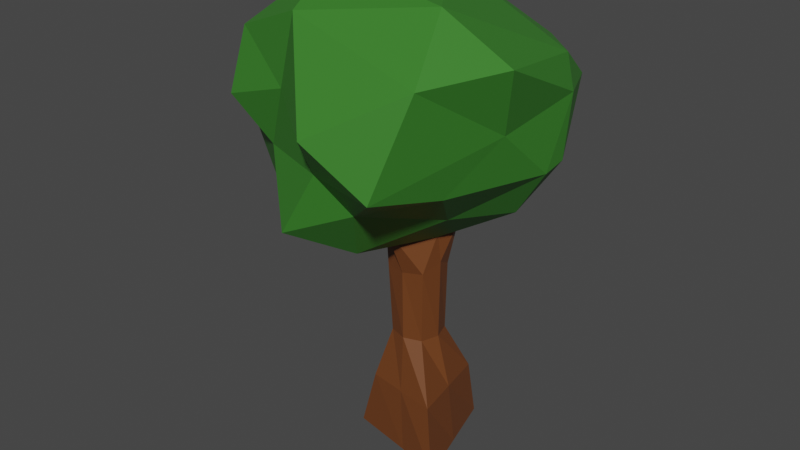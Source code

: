 # Source: tree1.blend  (saved by Blender 2.92.15; exported with 4.5.12 LTS)
import bpy
from mathutils import Matrix  # noqa: F401  (used for matrix-valued properties, if any)

bpy.ops.wm.read_factory_settings(use_empty=True)
scene = bpy.context.scene
scene.name = 'Scene'

# ---- collections
col_collection = bpy.data.collections.new('Collection'); scene.collection.children.link(col_collection)

# ---- materials (node trees are filled in below, after node groups)
mat_tree1 = bpy.data.materials.new('Tree1')
mat_tree1.alpha_threshold = 0.0
mat_tree1.use_transparent_shadow = False
mat_tree1.diffuse_color = (0.1559, 0.04971, 0.0137, 1.0)
mat_tree1.line_color = (0.0, 0.0, 0.0, 1.0)
mat_tree2 = bpy.data.materials.new('Tree2')
mat_tree2.use_transparent_shadow = False
mat_tree2.diffuse_color = (0.04092, 0.2016, 0.02315, 1.0)

# ---- material node trees
mat_tree1.use_nodes = True; mat_tree1.node_tree.nodes.clear()
_N = mat_tree1.node_tree.nodes; _L = mat_tree1.node_tree.links
n0 = _N.new('ShaderNodeOutputMaterial'); n0.name = 'Material Output'; n0.location = (300, 300)
n1 = _N.new('ShaderNodeBsdfPrincipled'); n1.name = 'Principled BSDF'; n1.location = (10, 300)
n1.distribution = 'GGX'
n1.subsurface_method = 'BURLEY'
n1.inputs[0].default_value = (0.1559, 0.04971, 0.0137, 1.0)
n1.inputs[2].default_value = 0.4
n1.inputs[3].default_value = 1.45
n1.inputs[27].default_value = (0.0, 0.0, 0.0, 1.0)
n1.inputs[28].default_value = 1.0
_L.new(n1.outputs[0], n0.inputs[0])
n0.is_active_output = True
mat_tree2.use_nodes = True; mat_tree2.node_tree.nodes.clear()
_N = mat_tree2.node_tree.nodes; _L = mat_tree2.node_tree.links
n0 = _N.new('ShaderNodeBsdfPrincipled'); n0.name = 'Principled BSDF'; n0.location = (10, 300)
n0.distribution = 'GGX'
n0.subsurface_method = 'BURLEY'
n0.inputs[0].default_value = (0.04092, 0.2016, 0.02315, 1.0)
n0.inputs[3].default_value = 1.45
n0.inputs[27].default_value = (0.0, 0.0, 0.0, 1.0)
n0.inputs[28].default_value = 1.0
n1 = _N.new('ShaderNodeOutputMaterial'); n1.name = 'Material Output'; n1.location = (300, 300)
_L.new(n0.outputs[0], n1.inputs[0])
n1.is_active_output = True

# ---- world
world_world = bpy.data.worlds.new('World'); scene.world = world_world
world_world.use_nodes = True; world_world.node_tree.nodes.clear()
_N = world_world.node_tree.nodes; _L = world_world.node_tree.links
n0 = _N.new('ShaderNodeOutputWorld'); n0.name = 'World Output'; n0.location = (300, 300)
n1 = _N.new('ShaderNodeBackground'); n1.name = 'Background'; n1.location = (10, 300)
n1.inputs[0].default_value = (0.05088, 0.05088, 0.05088, 1.0)
_L.new(n1.outputs[0], n0.inputs[0])
n0.is_active_output = True
world_world.color = (0.05088, 0.05088, 0.05088)
world_world.use_sun_shadow = False
world_world.sun_shadow_jitter_overblur = 0.0

# ---- meshes
me_cube = bpy.data.meshes.new('Cube')
me_cube.from_pydata([(6.41, 8.64, 64.24), (8.479, 17.46, 0.751), (7.202, 1.184, 62.05), (16.73, -12.32, 0.751), (-5.721, 8.643, 64.24), (-12.41, 10.71, 0.751), (-5.722, -3.492, 64.24), (-12.41, -5.561, 0.751), (5.178, 7.408, 31.55), (-4.49, -2.26, 31.55), (5.178, -2.26, 31.55), (-4.49, 7.408, 31.55), (8.479, 14.09, 17.47), (12.61, -8.943, 17.47), (-7.791, 10.71, 17.47), (-7.791, -5.561, 17.47), (0.3439, 14.09, 0.751), (-1.555, -8.754, 64.89), (4.472, -8.943, 0.751), (0.3439, 10.71, 64.24), (0.3439, 9.028, 31.55), (0.3439, -3.88, 31.55), (2.408, -7.252, 17.47), (0.3439, 12.4, 17.47), (-7.791, 2.574, 0.751), (9.617, 5.966, 63.88), (-7.517, 3.427, 64.03), (12.61, 2.569, 0.751), (6.798, 2.574, 31.55), (-6.11, 2.574, 31.55), (-7.791, 2.574, 17.47), (10.54, 2.571, 17.47), (2.408, 2.571, 0.751), (0.3439, 2.574, 64.24), (-5.207, -2.977, 50.92), (5.895, 7.111, 50.92), (5.895, -2.977, 51.69), (-5.207, 8.125, 50.92), (0.3439, 9.325, 50.92), (0.3439, -4.207, 50.92), (7.125, 2.574, 53.58), (-6.437, 2.574, 50.92), (2.67, -12.73, 78.02), (-3.417, -10.53, 77.96), (2.649, -4.465, 77.96), (-5.486, -4.465, 77.96), (7.462, 0.7328, 61.37), (24.88, -20.25, 84.47), (-9.628, -35.17, 71.17), (-20.1, -0.6133, 80.75), (-5.122, 30.96, 81.26), (32.96, 14.34, 84.51), (5.303, -43.75, 100.4), (-32.77, -27.13, 97.12), (-29.06, 6.263, 100.6), (15.29, 34.45, 106.5), (37.65, -14.49, 115.0), (-16.18, -9.117, 127.9), (-1.289, -19.12, 61.96), (16.82, -7.762, 72.34), (6.771, -28.86, 78.1), (33.16, 7.325, 83.48), (23.74, 9.98, 69.8), (-12.88, 8.219, 64.68), (-24.16, -19.34, 68.81), (-8.752, 27.18, 61.79), (-20.28, 25.99, 76.37), (16.34, 27.75, 81.49), (32.38, -8.836, 97.64), (34.02, 15.19, 101.3), (0.6112, -34.64, 88.45), (20.84, -40.19, 89.05), (-37.76, -14.61, 84.06), (-21.77, -24.87, 86.54), (-19.72, 19.92, 89.78), (-36.12, 9.411, 87.73), (25.7, 32.75, 99.17), (2.739, 32.47, 96.74), (27.72, -33.66, 113.3), (-12.99, -29.91, 103.7), (-36.65, -10.42, 95.09), (-22.2, 26.27, 115.9), (29.82, 18.62, 108.9), (-10.08, -28.14, 121.4), (20.32, -15.9, 125.0), (-32.2, -22.04, 112.7), (-32.91, 8.966, 117.7), (-4.878, 19.75, 124.2)], [], [(17, 33, 44, 42), (39, 17, 6, 34), (41, 26, 4, 37), (32, 27, 3, 18), (40, 25, 2, 36), (38, 19, 0, 35), (23, 20, 8, 12), (31, 28, 10, 13), (30, 29, 11, 14), (22, 21, 9, 15), (18, 22, 15, 7), (24, 30, 14, 5), (27, 31, 13, 3), (16, 23, 12, 1), (5, 14, 23, 16), (3, 13, 22, 18), (13, 10, 21, 22), (14, 11, 20, 23), (37, 4, 19, 38), (24, 32, 18, 7), (36, 2, 17, 39), (5, 16, 32, 24), (1, 12, 31, 27), (7, 15, 30, 24), (15, 9, 29, 30), (12, 8, 28, 31), (35, 0, 25, 40), (16, 1, 27, 32), (34, 6, 26, 41), (9, 34, 41, 29), (8, 35, 40, 28), (10, 36, 39, 21), (11, 37, 38, 20), (20, 38, 35, 8), (28, 40, 36, 10), (29, 41, 37, 11), (21, 39, 34, 9), (33, 26, 45, 44), (6, 17, 42, 43), (26, 6, 43, 45), (25, 0, 19, 4, 26, 33, 17, 2), (42, 44, 45, 43), (46, 59, 58), (47, 59, 61), (46, 58, 63), (46, 63, 65), (46, 65, 62), (47, 61, 68), (48, 60, 70), (49, 64, 72), (50, 66, 74), (51, 67, 76), (47, 68, 71), (48, 70, 73), (49, 72, 75), (50, 74, 77), (51, 76, 69), (52, 78, 83), (53, 79, 85), (54, 80, 86), (55, 81, 87), (56, 82, 84), (84, 87, 57), (84, 82, 87), (82, 55, 87), (87, 86, 57), (87, 81, 86), (81, 54, 86), (86, 85, 57), (86, 80, 85), (80, 53, 85), (85, 83, 57), (85, 79, 83), (79, 52, 83), (83, 84, 57), (83, 78, 84), (78, 56, 84), (69, 82, 56), (69, 76, 82), (76, 55, 82), (77, 81, 55), (77, 74, 81), (74, 54, 81), (75, 80, 54), (75, 72, 80), (72, 53, 80), (73, 79, 53), (73, 70, 79), (70, 52, 79), (71, 78, 52), (71, 68, 78), (68, 56, 78), (76, 77, 55), (76, 67, 77), (67, 50, 77), (74, 75, 54), (74, 66, 75), (66, 49, 75), (72, 73, 53), (72, 64, 73), (64, 48, 73), (70, 71, 52), (70, 60, 71), (60, 47, 71), (68, 69, 56), (68, 61, 69), (61, 51, 69), (62, 67, 51), (62, 65, 67), (65, 50, 67), (65, 66, 50), (65, 63, 66), (63, 49, 66), (63, 64, 49), (63, 58, 64), (58, 48, 64), (61, 62, 51), (61, 59, 62), (59, 46, 62), (58, 60, 48), (58, 59, 60), (59, 47, 60)])
me_cube.polygons.foreach_set('material_index', [0, 0, 0, 0, 0, 0, 0, 0, 0, 0, 0, 0, 0, 0, 0, 0, 0, 0, 0, 0, 0, 0, 0, 0, 0, 0, 0, 0, 0, 0, 0, 0, 0, 0, 0, 0, 0, 0, 0, 0, 0, 0, 1, 1, 1, 1, 1, 1, 1, 1, 1, 1, 1, 1, 1, 1, 1, 1, 1, 1, 1, 1, 1, 1, 1, 1, 1, 1, 1, 1, 1, 1, 1, 1, 1, 1, 1, 1, 1, 1, 1, 1, 1, 1, 1, 1, 1, 1, 1, 1, 1, 1, 1, 1, 1, 1, 1, 1, 1, 1, 1, 1, 1, 1, 1, 1, 1, 1, 1, 1, 1, 1, 1, 1, 1, 1, 1, 1, 1, 1, 1, 1])
_uv = me_cube.uv_layers.new(name='UVMap')
_uv.uv.foreach_set('vector', [0.75, 0.75, 0.75, 0.625, 0.75, 0.625, 0.75, 0.75, 0.5625, 0.875, 0.625, 0.875, 0.625, 1.0, 0.5625, 1.0, 0.5625, 0.125, 0.625, 0.125, 0.625, 0.25, 0.5625, 0.25, 0.25, 0.625, 0.375, 0.625, 0.375, 0.75, 0.25, 0.75, 0.5625, 0.625, 0.625, 0.625, 0.625, 0.75, 0.5625, 0.75, 0.5625, 0.375, 0.625, 0.375, 0.625, 0.5, 0.5625, 0.5, 0.4375, 0.375, 0.5, 0.375, 0.5, 0.5, 0.4375, 0.5, 0.4375, 0.625, 0.5, 0.625, 0.5, 0.75, 0.4375, 0.75, 0.4375, 0.125, 0.5, 0.125, 0.5, 0.25, 0.4375, 0.25, 0.4375, 0.875, 0.5, 0.875, 0.5, 1.0, 0.4375, 1.0, 0.375, 0.875, 0.4375, 0.875, 0.4375, 1.0, 0.375, 1.0, 0.375, 0.125, 0.4375, 0.125, 0.4375, 0.25, 0.375, 0.25, 0.375, 0.625, 0.4375, 0.625, 0.4375, 0.75, 0.375, 0.75, 0.375, 0.375, 0.4375, 0.375, 0.4375, 0.5, 0.375, 0.5, 0.375, 0.25, 0.4375, 0.25, 0.4375, 0.375, 0.375, 0.375, 0.375, 0.75, 0.4375, 0.75, 0.4375, 0.875, 0.375, 0.875, 0.4375, 0.75, 0.5, 0.75, 0.5, 0.875, 0.4375, 0.875, 0.4375, 0.25, 0.5, 0.25, 0.5, 0.375, 0.4375, 0.375, 0.5625, 0.25, 0.625, 0.25, 0.625, 0.375, 0.5625, 0.375, 0.125, 0.625, 0.25, 0.625, 0.25, 0.75, 0.125, 0.75, 0.5625, 0.75, 0.625, 0.75, 0.625, 0.875, 0.5625, 0.875, 0.125, 0.5, 0.25, 0.5, 0.25, 0.625, 0.125, 0.625, 0.375, 0.5, 0.4375, 0.5, 0.4375, 0.625, 0.375, 0.625, 0.375, 0.0, 0.4375, 0.0, 0.4375, 0.125, 0.375, 0.125, 0.4375, 0.0, 0.5, 0.0, 0.5, 0.125, 0.4375, 0.125, 0.4375, 0.5, 0.5, 0.5, 0.5, 0.625, 0.4375, 0.625, 0.5625, 0.5, 0.625, 0.5, 0.625, 0.625, 0.5625, 0.625, 0.25, 0.5, 0.375, 0.5, 0.375, 0.625, 0.25, 0.625, 0.5625, 0.0, 0.625, 0.0, 0.625, 0.125, 0.5625, 0.125, 0.5, 0.0, 0.5625, 0.0, 0.5625, 0.125, 0.5, 0.125, 0.5, 0.5, 0.5625, 0.5, 0.5625, 0.625, 0.5, 0.625, 0.5, 0.75, 0.5625, 0.75, 0.5625, 0.875, 0.5, 0.875, 0.5, 0.25, 0.5625, 0.25, 0.5625, 0.375, 0.5, 0.375, 0.5, 0.375, 0.5625, 0.375, 0.5625, 0.5, 0.5, 0.5, 0.5, 0.625, 0.5625, 0.625, 0.5625, 0.75, 0.5, 0.75, 0.5, 0.125, 0.5625, 0.125, 0.5625, 0.25, 0.5, 0.25, 0.5, 0.875, 0.5625, 0.875, 0.5625, 1.0, 0.5, 1.0, 0.75, 0.625, 0.875, 0.625, 0.875, 0.625, 0.75, 0.625, 0.625, 1.0, 0.625, 0.875, 0.625, 0.875, 0.625, 1.0, 0.625, 0.125, 0.625, 0.0, 0.625, 0.0, 0.625, 0.125, 0.625, 0.625, 0.625, 0.5, 0.625, 0.375, 0.625, 0.25, 0.625, 0.125, 0.75, 0.625, 0.75, 0.75, 0.625, 0.75, 0.75, 0.75, 0.75, 0.625, 0.875, 0.625, 0.625, 0.0, 0.8182, 0.0, 0.7727, 0.07873, 0.8636, 0.07873, 0.7273, 0.1575, 0.6818, 0.07873, 0.6364, 0.1575, 0.09091, 0.0, 0.04545, 0.07873, 0.1364, 0.07873, 0.2727, 0.0, 0.2273, 0.07873, 0.3182, 0.07873, 0.4545, 0.0, 0.4091, 0.07873, 0.5, 0.07873, 0.7273, 0.1575, 0.6364, 0.1575, 0.6818, 0.2362, 0.9091, 0.1575, 0.8182, 0.1575, 0.8636, 0.2362, 0.1818, 0.1575, 0.09091, 0.1575, 0.1364, 0.2362, 0.3636, 0.1575, 0.2727, 0.1575, 0.3182, 0.2362, 0.5455, 0.1575, 0.4545, 0.1575, 0.5, 0.2362, 0.7273, 0.1575, 0.6818, 0.2362, 0.7727, 0.2362, 0.9091, 0.1575, 0.8636, 0.2362, 0.9545, 0.2362, 0.1818, 0.1575, 0.1364, 0.2362, 0.2273, 0.2362, 0.3636, 0.1575, 0.3182, 0.2362, 0.4091, 0.2362, 0.5455, 0.1575, 0.5, 0.2362, 0.5909, 0.2362, 0.8182, 0.3149, 0.7273, 0.3149, 0.7727, 0.3937, 1.0, 0.3149, 0.9091, 0.3149, 0.9545, 0.3937, 0.2727, 0.3149, 0.1818, 0.3149, 0.2273, 0.3937, 0.4545, 0.3149, 0.3636, 0.3149, 0.4091, 0.3937, 0.6364, 0.3149, 0.5455, 0.3149, 0.5909, 0.3937, 0.5909, 0.3937, 0.5, 0.3937, 0.5455, 0.4724, 0.5909, 0.3937, 0.5455, 0.3149, 0.5, 0.3937, 0.5455, 0.3149, 0.4545, 0.3149, 0.5, 0.3937, 0.4091, 0.3937, 0.3182, 0.3937, 0.3636, 0.4724, 0.4091, 0.3937, 0.3636, 0.3149, 0.3182, 0.3937, 0.3636, 0.3149, 0.2727, 0.3149, 0.3182, 0.3937, 0.2273, 0.3937, 0.1364, 0.3937, 0.1818, 0.4724, 0.2273, 0.3937, 0.1818, 0.3149, 0.1364, 0.3937, 0.1818, 0.3149, 0.09091, 0.3149, 0.1364, 0.3937, 0.9545, 0.3937, 0.8636, 0.3937, 0.9091, 0.4724, 0.9545, 0.3937, 0.9091, 0.3149, 0.8636, 0.3937, 0.9091, 0.3149, 0.8182, 0.3149, 0.8636, 0.3937, 0.7727, 0.3937, 0.6818, 0.3937, 0.7273, 0.4724, 0.7727, 0.3937, 0.7273, 0.3149, 0.6818, 0.3937, 0.7273, 0.3149, 0.6364, 0.3149, 0.6818, 0.3937, 0.5909, 0.2362, 0.5455, 0.3149, 0.6364, 0.3149, 0.5909, 0.2362, 0.5, 0.2362, 0.5455, 0.3149, 0.5, 0.2362, 0.4545, 0.3149, 0.5455, 0.3149, 0.4091, 0.2362, 0.3636, 0.3149, 0.4545, 0.3149, 0.4091, 0.2362, 0.3182, 0.2362, 0.3636, 0.3149, 0.3182, 0.2362, 0.2727, 0.3149, 0.3636, 0.3149, 0.2273, 0.2362, 0.1818, 0.3149, 0.2727, 0.3149, 0.2273, 0.2362, 0.1364, 0.2362, 0.1818, 0.3149, 0.1364, 0.2362, 0.09091, 0.3149, 0.1818, 0.3149, 0.9545, 0.2362, 0.9091, 0.3149, 1.0, 0.3149, 0.9545, 0.2362, 0.8636, 0.2362, 0.9091, 0.3149, 0.8636, 0.2362, 0.8182, 0.3149, 0.9091, 0.3149, 0.7727, 0.2362, 0.7273, 0.3149, 0.8182, 0.3149, 0.7727, 0.2362, 0.6818, 0.2362, 0.7273, 0.3149, 0.6818, 0.2362, 0.6364, 0.3149, 0.7273, 0.3149, 0.5, 0.2362, 0.4091, 0.2362, 0.4545, 0.3149, 0.5, 0.2362, 0.4545, 0.1575, 0.4091, 0.2362, 0.4545, 0.1575, 0.3636, 0.1575, 0.4091, 0.2362, 0.3182, 0.2362, 0.2273, 0.2362, 0.2727, 0.3149, 0.3182, 0.2362, 0.2727, 0.1575, 0.2273, 0.2362, 0.2727, 0.1575, 0.1818, 0.1575, 0.2273, 0.2362, 0.1364, 0.2362, 0.04545, 0.2362, 0.09091, 0.3149, 0.1364, 0.2362, 0.09091, 0.1575, 0.04545, 0.2362, 0.09091, 0.1575, 0.0, 0.1575, 0.04545, 0.2362, 0.8636, 0.2362, 0.7727, 0.2362, 0.8182, 0.3149, 0.8636, 0.2362, 0.8182, 0.1575, 0.7727, 0.2362, 0.8182, 0.1575, 0.7273, 0.1575, 0.7727, 0.2362, 0.6818, 0.2362, 0.5909, 0.2362, 0.6364, 0.3149, 0.6818, 0.2362, 0.6364, 0.1575, 0.5909, 0.2362, 0.6364, 0.1575, 0.5455, 0.1575, 0.5909, 0.2362, 0.5, 0.07873, 0.4545, 0.1575, 0.5455, 0.1575, 0.5, 0.07873, 0.4091, 0.07873, 0.4545, 0.1575, 0.4091, 0.07873, 0.3636, 0.1575, 0.4545, 0.1575, 0.3182, 0.07873, 0.2727, 0.1575, 0.3636, 0.1575, 0.3182, 0.07873, 0.2273, 0.07873, 0.2727, 0.1575, 0.2273, 0.07873, 0.1818, 0.1575, 0.2727, 0.1575, 0.1364, 0.07873, 0.09091, 0.1575, 0.1818, 0.1575, 0.1364, 0.07873, 0.04545, 0.07873, 0.09091, 0.1575, 0.04545, 0.07873, 0.0, 0.1575, 0.09091, 0.1575, 0.6364, 0.1575, 0.5909, 0.07873, 0.5455, 0.1575, 0.6364, 0.1575, 0.6818, 0.07873, 0.5909, 0.07873, 0.6818, 0.07873, 0.6364, 0.0, 0.5909, 0.07873, 0.8636, 0.07873, 0.8182, 0.1575, 0.9091, 0.1575, 0.8636, 0.07873, 0.7727, 0.07873, 0.8182, 0.1575, 0.7727, 0.07873, 0.7273, 0.1575, 0.8182, 0.1575])
me_cube.materials.append(mat_tree1)
me_cube.materials.append(mat_tree2)
me_cube.use_remesh_preserve_volume = False
me_cube.use_remesh_preserve_attributes = False
me_cube.use_mirror_vertex_groups = False
me_cube.update()

# ---- objects
ob_cube = bpy.data.objects.new('Cube', me_cube)

# ---- transforms, parenting, visibility, modifiers, constraints
ob_cube.location = (0.0, 0.0, 0.0)
ob_cube.lock_rotations_4d = False
ob_cube.empty_display_type = 'ARROWS'
ob_cube.lineart.crease_threshold = 0.0

# ---- collection membership
col_collection.objects.link(ob_cube)

# ---- scene / render settings (as saved in the file)
scene.frame_start = 1; scene.frame_end = 250; scene.frame_set(1)
scene.render.engine = 'BLENDER_EEVEE_NEXT'
scene.cycles.use_denoising = False
scene.cycles.samples = 128
scene.cycles.sampling_pattern = 'TABULATED_SOBOL'
scene.cycles.use_adaptive_sampling = False
scene.cycles.use_light_tree = False
scene.view_settings.view_transform = 'Filmic'
bpy.context.view_layer.update()

# ---- added for rendering (the .blend has no active camera and no usable light): camera, sun
cam_auto = bpy.data.cameras.new('AutoCamera')
cam_auto.lens = 50.0
cam_auto.sensor_width = 36.0
cam_auto.clip_end = 2715.67
ob_auto_camera = bpy.data.objects.new('AutoCamera', cam_auto)
scene.collection.objects.link(ob_auto_camera)
ob_auto_camera.location = (154.685, -190.338, 188.118)
ob_auto_camera.rotation_euler = (1.09748, -7.21219e-08, 0.694738)
scene.camera = ob_auto_camera
light_auto_sun = bpy.data.lights.new('AutoSun', 'SUN')
light_auto_sun.energy = 3.0
light_auto_sun.angle = 0.0523599
ob_auto_sun = bpy.data.objects.new('AutoSun', light_auto_sun)
scene.collection.objects.link(ob_auto_sun)
ob_auto_sun.rotation_euler = (0.872665, 0.174533, 0.523599)
bpy.context.view_layer.update()
